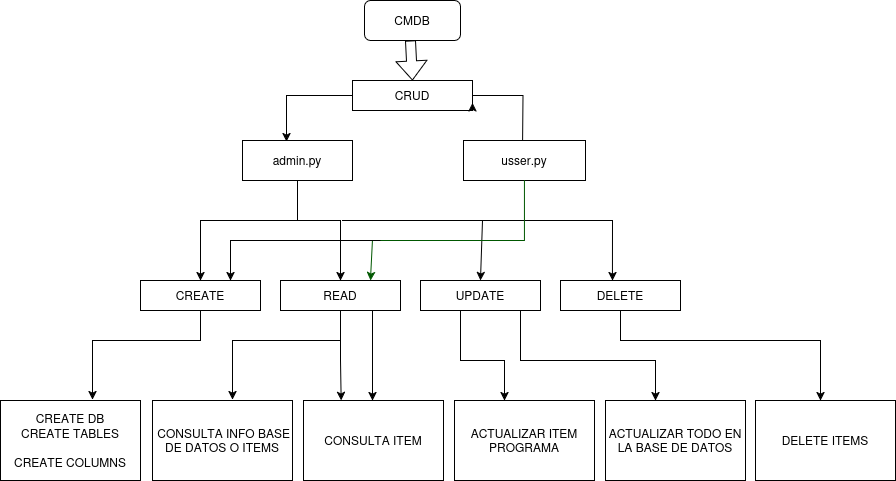

The diagram above was exported from draw.io. Its source (the exported page's mxGraphModel, read from the mxfile embedded in the PNG):
<mxGraphModel dx="1188" dy="663" grid="1" gridSize="20" guides="1" tooltips="1" connect="1" arrows="1" fold="1" page="1" pageScale="1" pageWidth="4681" pageHeight="3300" background="light-dark(#FFFFFF,#000000)" math="0" shadow="0">
  <root>
    <mxCell id="0" />
    <mxCell id="1" parent="0" />
    <mxCell id="8023az3Ng_cMVDLdkomN-1" value="CMDB" style="rounded=1;whiteSpace=wrap;html=1;" parent="1" vertex="1">
      <mxGeometry x="2384" y="160" width="96" height="40" as="geometry" />
    </mxCell>
    <mxCell id="8023az3Ng_cMVDLdkomN-2" value="" style="shape=flexArrow;endArrow=classic;html=1;rounded=0;entryX=0.5;entryY=0;entryDx=0;entryDy=0;" parent="1" target="8023az3Ng_cMVDLdkomN-3" edge="1">
      <mxGeometry width="50" height="50" relative="1" as="geometry">
        <mxPoint x="2430" y="200" as="sourcePoint" />
        <mxPoint x="2432" y="220" as="targetPoint" />
        <Array as="points">
          <mxPoint x="2430" y="200" />
        </Array>
      </mxGeometry>
    </mxCell>
    <mxCell id="8023az3Ng_cMVDLdkomN-14" value="" style="edgeStyle=orthogonalEdgeStyle;rounded=0;orthogonalLoop=1;jettySize=auto;html=1;" parent="1" source="8023az3Ng_cMVDLdkomN-3" edge="1">
      <mxGeometry relative="1" as="geometry">
        <mxPoint x="2542" y="310" as="targetPoint" />
      </mxGeometry>
    </mxCell>
    <mxCell id="8023az3Ng_cMVDLdkomN-3" value="CRUD" style="rounded=0;whiteSpace=wrap;html=1;" parent="1" vertex="1">
      <mxGeometry x="2372" y="240" width="120" height="30" as="geometry" />
    </mxCell>
    <mxCell id="8023az3Ng_cMVDLdkomN-4" value="DELETE" style="rounded=0;whiteSpace=wrap;html=1;" parent="1" vertex="1">
      <mxGeometry x="2580" y="440" width="120" height="30" as="geometry" />
    </mxCell>
    <mxCell id="8023az3Ng_cMVDLdkomN-8" value="CREATE" style="rounded=0;whiteSpace=wrap;html=1;" parent="1" vertex="1">
      <mxGeometry x="2160" y="440" width="120" height="30" as="geometry" />
    </mxCell>
    <mxCell id="8023az3Ng_cMVDLdkomN-9" value="UPDATE" style="rounded=0;whiteSpace=wrap;html=1;" parent="1" vertex="1">
      <mxGeometry x="2440" y="440" width="120" height="30" as="geometry" />
    </mxCell>
    <mxCell id="8023az3Ng_cMVDLdkomN-10" value="READ" style="rounded=0;whiteSpace=wrap;html=1;" parent="1" vertex="1">
      <mxGeometry x="2300" y="440" width="120" height="30" as="geometry" />
    </mxCell>
    <mxCell id="8023az3Ng_cMVDLdkomN-11" value="usser.py" style="rounded=0;whiteSpace=wrap;html=1;fontColor=light-dark(default, #00cd00);gradientColor=none;strokeColor=light-dark(#000000,#44BF40);" parent="1" vertex="1">
      <mxGeometry x="2483" y="300" width="122" height="40" as="geometry" />
    </mxCell>
    <mxCell id="8023az3Ng_cMVDLdkomN-12" value="admin.py" style="rounded=0;whiteSpace=wrap;html=1;" parent="1" vertex="1">
      <mxGeometry x="2262" y="300" width="110" height="40" as="geometry" />
    </mxCell>
    <mxCell id="8023az3Ng_cMVDLdkomN-16" value="" style="endArrow=classic;html=1;rounded=0;exitX=0;exitY=0.5;exitDx=0;exitDy=0;entryX=0.4;entryY=0.025;entryDx=0;entryDy=0;entryPerimeter=0;" parent="1" source="8023az3Ng_cMVDLdkomN-3" target="8023az3Ng_cMVDLdkomN-12" edge="1">
      <mxGeometry width="50" height="50" relative="1" as="geometry">
        <mxPoint x="2382" y="560" as="sourcePoint" />
        <mxPoint x="2182" y="250" as="targetPoint" />
        <Array as="points">
          <mxPoint x="2306" y="255" />
        </Array>
      </mxGeometry>
    </mxCell>
    <mxCell id="8023az3Ng_cMVDLdkomN-18" value="" style="endArrow=classic;html=1;rounded=0;exitX=0.5;exitY=1;exitDx=0;exitDy=0;entryX=0.5;entryY=0;entryDx=0;entryDy=0;" parent="1" source="8023az3Ng_cMVDLdkomN-12" target="8023az3Ng_cMVDLdkomN-8" edge="1">
      <mxGeometry width="50" height="50" relative="1" as="geometry">
        <mxPoint x="2382" y="560" as="sourcePoint" />
        <mxPoint x="2432" y="510" as="targetPoint" />
        <Array as="points">
          <mxPoint x="2317" y="380" />
          <mxPoint x="2220" y="380" />
        </Array>
      </mxGeometry>
    </mxCell>
    <mxCell id="8023az3Ng_cMVDLdkomN-20" value="" style="endArrow=classic;html=1;rounded=0;exitX=0.5;exitY=1;exitDx=0;exitDy=0;entryX=0.5;entryY=0;entryDx=0;entryDy=0;" parent="1" source="8023az3Ng_cMVDLdkomN-12" target="8023az3Ng_cMVDLdkomN-10" edge="1">
      <mxGeometry width="50" height="50" relative="1" as="geometry">
        <mxPoint x="2322" y="370" as="sourcePoint" />
        <mxPoint x="2432" y="510" as="targetPoint" />
        <Array as="points">
          <mxPoint x="2317" y="380" />
          <mxPoint x="2360" y="380" />
        </Array>
      </mxGeometry>
    </mxCell>
    <mxCell id="8023az3Ng_cMVDLdkomN-21" value="" style="endArrow=classic;html=1;rounded=0;entryX=0.5;entryY=0;entryDx=0;entryDy=0;" parent="1" target="8023az3Ng_cMVDLdkomN-9" edge="1">
      <mxGeometry width="50" height="50" relative="1" as="geometry">
        <mxPoint x="2362" y="380" as="sourcePoint" />
        <mxPoint x="2432" y="510" as="targetPoint" />
        <Array as="points">
          <mxPoint x="2502" y="380" />
        </Array>
      </mxGeometry>
    </mxCell>
    <mxCell id="8023az3Ng_cMVDLdkomN-22" value="" style="endArrow=classic;html=1;rounded=0;entryX=0.433;entryY=0;entryDx=0;entryDy=0;entryPerimeter=0;" parent="1" target="8023az3Ng_cMVDLdkomN-4" edge="1">
      <mxGeometry width="50" height="50" relative="1" as="geometry">
        <mxPoint x="2492" y="380" as="sourcePoint" />
        <mxPoint x="2630" y="410" as="targetPoint" />
        <Array as="points">
          <mxPoint x="2632" y="380" />
        </Array>
      </mxGeometry>
    </mxCell>
    <mxCell id="8023az3Ng_cMVDLdkomN-23" value="" style="endArrow=classic;html=1;rounded=0;fillColor=#008a00;strokeColor=#005700;exitX=0.5;exitY=1;exitDx=0;exitDy=0;entryX=0.75;entryY=0;entryDx=0;entryDy=0;" parent="1" source="8023az3Ng_cMVDLdkomN-11" target="8023az3Ng_cMVDLdkomN-10" edge="1">
      <mxGeometry width="50" height="50" relative="1" as="geometry">
        <mxPoint x="2475" y="590" as="sourcePoint" />
        <mxPoint x="2572" y="620" as="targetPoint" />
        <Array as="points">
          <mxPoint x="2544" y="400" />
          <mxPoint x="2460" y="400" />
          <mxPoint x="2392" y="400" />
        </Array>
      </mxGeometry>
    </mxCell>
    <mxCell id="8023az3Ng_cMVDLdkomN-30" value="" style="endArrow=classic;html=1;rounded=0;exitX=0.5;exitY=1;exitDx=0;exitDy=0;" parent="1" source="8023az3Ng_cMVDLdkomN-8" edge="1">
      <mxGeometry width="50" height="50" relative="1" as="geometry">
        <mxPoint x="2412" y="450" as="sourcePoint" />
        <mxPoint x="2112" y="559" as="targetPoint" />
        <Array as="points">
          <mxPoint x="2220" y="500" />
          <mxPoint x="2132" y="500" />
          <mxPoint x="2112" y="500" />
          <mxPoint x="2112" y="520" />
          <mxPoint x="2112" y="540" />
        </Array>
      </mxGeometry>
    </mxCell>
    <mxCell id="8023az3Ng_cMVDLdkomN-31" value="&lt;div&gt;CREATE DB&lt;/div&gt;&lt;div&gt;CREATE TABLES&lt;/div&gt;&lt;div&gt;&lt;br&gt;&lt;/div&gt;&lt;div&gt;CREATE COLUMNS&lt;/div&gt;" style="rounded=0;whiteSpace=wrap;html=1;" parent="1" vertex="1">
      <mxGeometry x="2020" y="560" width="140" height="80" as="geometry" />
    </mxCell>
    <mxCell id="8023az3Ng_cMVDLdkomN-33" value="&amp;nbsp;CONSULTA INFO BASE DE DATOS O ITEMS" style="rounded=0;whiteSpace=wrap;html=1;" parent="1" vertex="1">
      <mxGeometry x="2172" y="560" width="140" height="80" as="geometry" />
    </mxCell>
    <mxCell id="8023az3Ng_cMVDLdkomN-36" value="" style="endArrow=classic;html=1;rounded=0;exitX=0.5;exitY=1;exitDx=0;exitDy=0;strokeColor=light-dark(#000000,#00CD00);" parent="1" target="8023az3Ng_cMVDLdkomN-34" edge="1">
      <mxGeometry width="50" height="50" relative="1" as="geometry">
        <mxPoint x="2392" y="470" as="sourcePoint" />
        <mxPoint x="2392" y="550" as="targetPoint" />
        <Array as="points">
          <mxPoint x="2392" y="560" />
        </Array>
      </mxGeometry>
    </mxCell>
    <mxCell id="8023az3Ng_cMVDLdkomN-37" value="" style="endArrow=classic;html=1;rounded=0;exitX=0.5;exitY=1;exitDx=0;exitDy=0;" parent="1" edge="1">
      <mxGeometry width="50" height="50" relative="1" as="geometry">
        <mxPoint x="2360" y="470" as="sourcePoint" />
        <mxPoint x="2252" y="559" as="targetPoint" />
        <Array as="points">
          <mxPoint x="2360" y="500" />
          <mxPoint x="2272" y="500" />
          <mxPoint x="2252" y="500" />
          <mxPoint x="2252" y="520" />
          <mxPoint x="2252" y="540" />
        </Array>
      </mxGeometry>
    </mxCell>
    <mxCell id="8023az3Ng_cMVDLdkomN-38" value="ACTUALIZAR ITEM PROGRAMA" style="rounded=0;whiteSpace=wrap;html=1;" parent="1" vertex="1">
      <mxGeometry x="2474" y="560" width="140" height="80" as="geometry" />
    </mxCell>
    <mxCell id="8023az3Ng_cMVDLdkomN-41" value="ACTUALIZAR TODO EN LA BASE DE DATOS" style="rounded=0;whiteSpace=wrap;html=1;" parent="1" vertex="1">
      <mxGeometry x="2625" y="560" width="140" height="80" as="geometry" />
    </mxCell>
    <mxCell id="8023az3Ng_cMVDLdkomN-42" style="edgeStyle=orthogonalEdgeStyle;rounded=0;orthogonalLoop=1;jettySize=auto;html=1;exitX=1;exitY=1;exitDx=0;exitDy=0;entryX=1;entryY=0.75;entryDx=0;entryDy=0;" parent="1" source="8023az3Ng_cMVDLdkomN-3" target="8023az3Ng_cMVDLdkomN-3" edge="1">
      <mxGeometry relative="1" as="geometry" />
    </mxCell>
    <mxCell id="8023az3Ng_cMVDLdkomN-44" value="" style="endArrow=classic;html=1;rounded=0;exitX=0.5;exitY=1;exitDx=0;exitDy=0;" parent="1" source="8023az3Ng_cMVDLdkomN-4" edge="1">
      <mxGeometry width="50" height="50" relative="1" as="geometry">
        <mxPoint x="2420" y="550" as="sourcePoint" />
        <mxPoint x="2840" y="560" as="targetPoint" />
        <Array as="points">
          <mxPoint x="2640" y="500" />
          <mxPoint x="2740" y="500" />
          <mxPoint x="2840" y="500" />
          <mxPoint x="2840" y="520" />
        </Array>
      </mxGeometry>
    </mxCell>
    <mxCell id="8023az3Ng_cMVDLdkomN-45" value="DELETE ITEMS " style="rounded=0;whiteSpace=wrap;html=1;" parent="1" vertex="1">
      <mxGeometry x="2775" y="560" width="140" height="80" as="geometry" />
    </mxCell>
    <mxCell id="6XRtckFFdAb3wfzpzEbj-9" value="" style="endArrow=classic;html=1;rounded=0;strokeColor=light-dark(#000000,#00CD00);entryX=0.75;entryY=0;entryDx=0;entryDy=0;" edge="1" parent="1" target="8023az3Ng_cMVDLdkomN-8">
      <mxGeometry width="50" height="50" relative="1" as="geometry">
        <mxPoint x="2400" y="400" as="sourcePoint" />
        <mxPoint x="2260" y="400" as="targetPoint" />
        <Array as="points">
          <mxPoint x="2300" y="400" />
          <mxPoint x="2250" y="400" />
        </Array>
      </mxGeometry>
    </mxCell>
    <mxCell id="8023az3Ng_cMVDLdkomN-34" value="CONSULTA ITEM" style="rounded=0;whiteSpace=wrap;html=1;" parent="1" vertex="1">
      <mxGeometry x="2323" y="560" width="140" height="80" as="geometry" />
    </mxCell>
    <mxCell id="6XRtckFFdAb3wfzpzEbj-10" value="" style="endArrow=classic;html=1;rounded=0;exitX=0.5;exitY=1;exitDx=0;exitDy=0;entryX=0.5;entryY=0;entryDx=0;entryDy=0;" edge="1" parent="1">
      <mxGeometry width="50" height="50" relative="1" as="geometry">
        <mxPoint x="2479.9999999999995" y="470" as="sourcePoint" />
        <mxPoint x="2524" y="560" as="targetPoint" />
        <Array as="points">
          <mxPoint x="2480" y="520" />
          <mxPoint x="2524" y="520" />
        </Array>
      </mxGeometry>
    </mxCell>
    <mxCell id="6XRtckFFdAb3wfzpzEbj-11" value="" style="endArrow=classic;html=1;rounded=0;exitX=0.5;exitY=1;exitDx=0;exitDy=0;entryX=0.5;entryY=0;entryDx=0;entryDy=0;" edge="1" parent="1">
      <mxGeometry width="50" height="50" relative="1" as="geometry">
        <mxPoint x="2540" y="470" as="sourcePoint" />
        <mxPoint x="2674.9999999999995" y="560" as="targetPoint" />
        <Array as="points">
          <mxPoint x="2540" y="520" />
          <mxPoint x="2675" y="520" />
        </Array>
      </mxGeometry>
    </mxCell>
    <mxCell id="6XRtckFFdAb3wfzpzEbj-12" value="" style="endArrow=classic;html=1;rounded=0;exitX=0.5;exitY=1;exitDx=0;exitDy=0;entryX=0.269;entryY=-0.001;entryDx=0;entryDy=0;entryPerimeter=0;" edge="1" parent="1" target="8023az3Ng_cMVDLdkomN-34">
      <mxGeometry width="50" height="50" relative="1" as="geometry">
        <mxPoint x="2359.9999999999995" y="470" as="sourcePoint" />
        <mxPoint x="2404" y="560" as="targetPoint" />
        <Array as="points">
          <mxPoint x="2360" y="520" />
        </Array>
      </mxGeometry>
    </mxCell>
  </root>
</mxGraphModel>